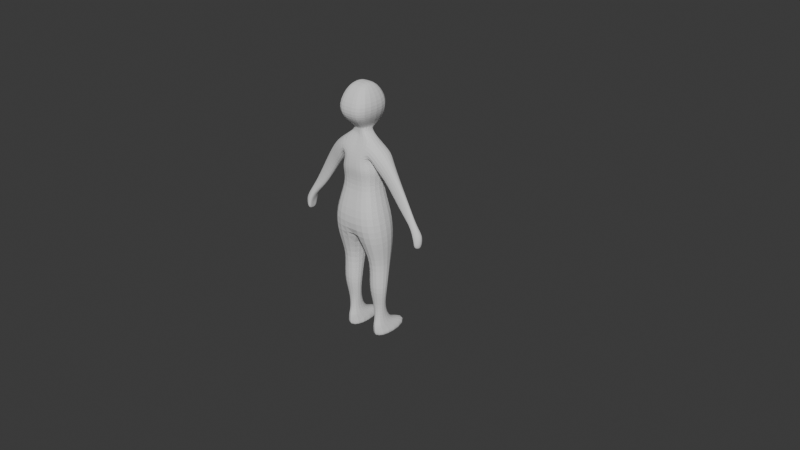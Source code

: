# Source: astronaut.blend  (saved by Blender 5.0.118; exported with 4.5.12 LTS)
import bpy
from mathutils import Matrix  # noqa: F401  (used for matrix-valued properties, if any)

bpy.ops.wm.read_factory_settings(use_empty=True)
scene = bpy.context.scene
scene.name = 'Scene'

# ---- collections
col_collection = bpy.data.collections.new('Collection'); scene.collection.children.link(col_collection)
col_collection_2 = bpy.data.collections.new('Collection 2'); scene.collection.children.link(col_collection_2)

# ---- world
world_world = bpy.data.worlds.new('World'); scene.world = world_world
world_world.use_nodes = True; world_world.node_tree.nodes.clear()
_N = world_world.node_tree.nodes; _L = world_world.node_tree.links
n0 = _N.new('ShaderNodeOutputWorld'); n0.name = 'World Output'; n0.location = (200, 100)
n1 = _N.new('ShaderNodeBackground'); n1.name = 'Background'; n1.location = (-200, 100)
n1.inputs[0].default_value = (0.05088, 0.05088, 0.05088, 1.0)
_L.new(n1.outputs[0], n0.inputs[0])
n0.is_active_output = True
world_world.color = (0.05088, 0.05088, 0.05088)
world_world.sun_shadow_jitter_overblur = 0.0

# ---- cameras
cam_camera = bpy.data.cameras.new('Camera')
cam_camera.clip_end = 100.0
cam_camera.ortho_scale = 7.314

# ---- meshes
me_cube_015 = bpy.data.meshes.new('Cube.015')
me_cube_015.from_pydata([(1.024, -1.068, 0.1506), (0.6584, -0.7019, 1.184), (1.024, 0.5145, 0.1591), (0.6584, 0.2675, 1.184), (0.0, 0.2675, 1.153), (0.0, -1.068, 0.1329), (0.0, 0.5145, 0.1414), (0.0, -0.7019, 1.153), (1.112, -0.8914, -0.8628), (1.112, 0.5038, -0.8628), (0.0, -0.8914, -0.9456), (0.0, 0.5038, -0.9456), (0.0, 0.2675, 1.152), (0.0, -1.068, 0.1338), (0.0, -0.8914, -0.9415), (0.0, 0.5145, 0.1423), (0.0, -0.7019, 1.152), (0.0, 0.5038, -0.9415), (0.9197, -0.4726, -1.809), (0.9197, 0.369, -1.816), (0.2462, -0.4726, -1.874), (0.2462, 0.369, -1.881), (0.9858, -0.5663, -2.825), (0.9858, 0.09788, -2.84), (0.2265, -0.5663, -2.828), (0.2265, 0.09788, -2.843), (0.8219, -0.365, -3.567), (0.8219, 0.04361, -3.574), (0.3484, -0.365, -3.541), (0.3484, 0.04361, -3.548), (0.7931, -0.3755, -4.147), (0.7931, 0.2419, -4.137), (0.3985, -0.3755, -4.15), (0.3985, 0.2419, -4.14), (0.9214, -0.5116, -4.609), (0.9214, 1.164, -4.657), (0.2952, -0.5116, -4.593), (0.2952, 1.164, -4.641), (0.866, -0.3986, -4.936), (0.866, 0.924, -4.946), (0.3207, -0.3986, -4.935), (0.3207, 0.924, -4.946), (0.861, 0.5446, -4.45), (0.3439, 0.5446, -4.443), (0.861, -0.4783, -4.392), (0.3439, -0.4783, -4.384), (0.2814, 1.124, -4.825), (0.2814, -0.4978, -4.761), (0.9606, -0.4978, -4.766), (0.9606, 1.124, -4.83), (0.0, 0.49, 1.742), (0.7504, 0.49, 1.729), (0.7504, -0.8183, 1.756), (0.0, -0.8183, 1.769), (0.0, 0.3221, 2.447), (0.5551, 0.3221, 2.427), (0.5551, -0.7725, 2.416), (0.0, -0.7725, 2.436), (0.0, 0.03051, 2.987), (0.6714, 0.03051, 2.885), (0.6714, -0.591, 2.906), (0.0, -0.488, 3.02), (0.0, -0.8265, 1.994), (0.0, 0.4979, 1.939), (0.6936, 0.4979, 1.932), (0.6936, -0.8265, 1.987), (0.9432, 0.1373, 2.206), (0.8399, -0.6514, 1.892), (1.095, 0.03372, 2.594), (1.06, -0.5862, 2.627), (0.0, 0.03718, 3.142), (0.3262, 0.03757, 3.143), (0.3261, -0.4869, 3.143), (0.0, -0.4861, 3.142), (0.0, 0.05887, 3.281), (0.2981, 0.05926, 3.286), (0.2979, -0.5029, 3.286), (0.0, -0.5021, 3.281), (0.412, 0.5202, 3.513), (0.0, -0.6949, 3.508), (0.0, 0.165, 4.928), (0.3354, 0.1654, 4.932), (0.3353, -0.5569, 4.932), (0.0, -0.5561, 4.928), (0.0, -0.5223, 3.347), (0.0, 0.5036, 3.348), (0.3033, 0.504, 3.352), (0.3032, -0.5231, 3.352), (0.0, 0.5198, 3.509), (0.4118, -0.6957, 3.513), (0.0, -1.005, 3.823), (0.6181, 0.5646, 3.827), (0.0, 0.5642, 3.823), (0.6179, -1.006, 3.827), (0.0, -1.006, 4.305), (0.6956, 0.5471, 4.309), (0.0, 0.5467, 4.305), (0.6954, -1.007, 4.309), (0.9431, 0.138, 2.205), (1.157, 0.08169, 1.844), (1.147, -0.5111, 1.615), (1.444, -0.1607, 2.097), (1.436, -0.4729, 2.107), (1.765, -0.07927, 0.9095), (1.777, -0.4263, 0.6646), (2.107, -0.2147, 0.8564), (2.113, -0.3533, 0.8587), (2.232, -0.1348, 0.1979), (2.242, -0.482, 0.2319), (2.422, -0.2676, 0.2964), (2.426, -0.4068, 0.307), (2.361, -0.04068, -0.1774), (2.359, -0.5432, -0.1399), (2.632, -0.2043, 0.001737), (2.629, -0.4396, 0.01397), (2.421, -0.05856, -0.3869), (2.419, -0.5524, -0.347), (2.692, -0.2222, -0.2078), (2.689, -0.4488, -0.1931), (2.45, -0.103, -0.5806), (2.45, -0.5425, -0.5368), (2.636, -0.2659, -0.6006), (2.635, -0.4382, -0.582), (1.084, -0.2672, 1.523), (2.441, -0.2855, -0.3373), (1.705, -0.2717, 0.5782), (2.501, -0.2851, -0.6448), (0.488, -0.2147, 2.346), (0.8072, -0.2325, 1.803), (2.174, -0.2867, 0.1298), (2.381, -0.287, -0.128), (-1.024, -1.068, 0.1506), (-0.6584, -0.7019, 1.184), (-1.024, 0.5145, 0.1591), (-0.6584, 0.2675, 1.184), (-1.112, -0.8914, -0.8628), (-1.112, 0.5038, -0.8628), (-0.9197, -0.4726, -1.809), (-0.9197, 0.369, -1.816), (-0.2462, -0.4726, -1.874), (-0.2462, 0.369, -1.881), (-0.9858, -0.5663, -2.825), (-0.9858, 0.09788, -2.84), (-0.2265, -0.5663, -2.828), (-0.2265, 0.09788, -2.843), (-0.8219, -0.365, -3.567), (-0.8219, 0.04361, -3.574), (-0.3484, -0.365, -3.541), (-0.3484, 0.04361, -3.548), (-0.7931, -0.3755, -4.147), (-0.7931, 0.2419, -4.137), (-0.3985, -0.3755, -4.15), (-0.3985, 0.2419, -4.14), (-0.9214, -0.5116, -4.609), (-0.9214, 1.164, -4.657), (-0.2952, -0.5116, -4.593), (-0.2952, 1.164, -4.641), (-0.866, -0.3986, -4.936), (-0.866, 0.924, -4.946), (-0.3207, -0.3986, -4.935), (-0.3207, 0.924, -4.946), (-0.861, 0.5446, -4.45), (-0.3439, 0.5446, -4.443), (-0.861, -0.4783, -4.392), (-0.3439, -0.4783, -4.384), (-0.2814, 1.124, -4.825), (-0.2814, -0.4978, -4.761), (-0.9606, -0.4978, -4.766), (-0.9606, 1.124, -4.83), (-0.7504, 0.49, 1.729), (-0.7504, -0.8183, 1.756), (-0.5551, 0.3221, 2.427), (-0.5551, -0.7725, 2.416), (-0.6714, 0.03051, 2.885), (-0.6714, -0.591, 2.906), (-0.6936, 0.4979, 1.932), (-0.6936, -0.8265, 1.987), (-0.9432, 0.1373, 2.206), (-0.8399, -0.6514, 1.892), (-1.095, 0.03372, 2.594), (-1.06, -0.5862, 2.627), (-0.3262, 0.03757, 3.143), (-0.3261, -0.4869, 3.143), (-0.2981, 0.05926, 3.286), (-0.2979, -0.5029, 3.286), (-0.412, 0.5202, 3.513), (-0.3354, 0.1654, 4.932), (-0.3353, -0.5569, 4.932), (-0.3033, 0.504, 3.352), (-0.3032, -0.5231, 3.352), (-0.4118, -0.6957, 3.513), (-0.6181, 0.5646, 3.827), (-0.6179, -1.006, 3.827), (-0.6956, 0.5471, 4.309), (-0.6954, -1.007, 4.309), (-0.9431, 0.138, 2.205), (-1.157, 0.08169, 1.844), (-1.147, -0.5111, 1.615), (-1.444, -0.1607, 2.097), (-1.436, -0.4729, 2.107), (-1.765, -0.07927, 0.9095), (-1.777, -0.4263, 0.6646), (-2.107, -0.2147, 0.8564), (-2.113, -0.3533, 0.8587), (-2.232, -0.1348, 0.1979), (-2.242, -0.482, 0.2319), (-2.422, -0.2676, 0.2964), (-2.426, -0.4068, 0.307), (-2.361, -0.04068, -0.1774), (-2.359, -0.5432, -0.1399), (-2.632, -0.2043, 0.001737), (-2.629, -0.4396, 0.01397), (-2.421, -0.05856, -0.3869), (-2.419, -0.5524, -0.347), (-2.692, -0.2222, -0.2078), (-2.689, -0.4488, -0.1931), (-2.45, -0.103, -0.5806), (-2.45, -0.5425, -0.5368), (-2.636, -0.2659, -0.6006), (-2.635, -0.4382, -0.582), (-1.084, -0.2672, 1.523), (-2.441, -0.2855, -0.3373), (-1.705, -0.2717, 0.5782), (-2.501, -0.2851, -0.6448), (-0.488, -0.2147, 2.346), (-0.8072, -0.2325, 1.803), (-2.174, -0.2867, 0.1298), (-2.381, -0.287, -0.128)], [], [(15, 12, 3, 2), (2, 3, 1, 0), (15, 2, 9, 17), (14, 17, 21, 20), (2, 0, 8, 9), (13, 5, 10, 14), (12, 4, 7, 16), (13, 16, 7, 5), (0, 1, 16, 13), (1, 3, 51, 52), (0, 13, 14, 8), (11, 17, 14, 10), (6, 15, 17, 11), (6, 4, 12, 15), (17, 9, 19, 21), (8, 14, 20, 18), (9, 8, 18, 19), (21, 19, 23, 25), (23, 22, 26, 27), (19, 18, 22, 23), (20, 21, 25, 24), (18, 20, 24, 22), (28, 29, 33, 32), (24, 25, 29, 28), (22, 24, 28, 26), (25, 23, 27, 29), (43, 42, 35, 37), (26, 28, 32, 30), (29, 27, 31, 33), (27, 26, 30, 31), (47, 46, 41, 40), (42, 44, 34, 35), (45, 43, 37, 36), (44, 45, 36, 34), (41, 39, 38, 40), (48, 47, 40, 38), (46, 49, 39, 41), (49, 48, 38, 39), (30, 32, 45, 44), (32, 33, 43, 45), (31, 30, 44, 42), (33, 31, 42, 43), (35, 34, 48, 49), (37, 35, 49, 46), (34, 36, 47, 48), (36, 37, 46, 47), (16, 1, 52, 53), (3, 12, 50, 51), (12, 16, 53, 50), (63, 62, 57, 54), (57, 56, 60, 61), (65, 64, 55, 127, 56), (62, 65, 56, 57), (64, 63, 54, 55), (55, 54, 58, 59), (54, 57, 61, 58), (59, 60, 69, 68), (51, 50, 63, 64), (53, 52, 65, 62), (52, 51, 64, 65), (50, 53, 62, 63), (56, 127, 128, 67), (60, 56, 67, 69), (55, 59, 68, 66), (66, 68, 98), (128, 66, 98), (58, 61, 73, 70), (60, 59, 71, 72), (61, 60, 72, 73), (59, 58, 70, 71), (73, 72, 76, 77), (96, 94, 83, 80), (71, 70, 74, 75), (70, 73, 77, 74), (72, 71, 75, 76), (97, 95, 81, 82), (94, 97, 82, 83), (95, 96, 80, 81), (75, 74, 85, 86), (77, 76, 87, 84), (76, 75, 86, 87), (74, 77, 84, 85), (86, 85, 88, 78), (84, 87, 89, 79), (87, 86, 78, 89), (85, 84, 79, 88), (78, 88, 92, 91), (79, 89, 93, 90), (89, 78, 91, 93), (88, 79, 90, 92), (91, 92, 96, 95), (90, 93, 97, 94), (93, 91, 95, 97), (92, 90, 94, 96), (98, 68, 101, 99), (102, 100, 104, 106), (68, 69, 102, 101), (69, 67, 100, 102), (67, 128, 123, 100), (104, 125, 129, 108), (100, 123, 125, 104), (99, 101, 105, 103), (101, 102, 106, 105), (107, 109, 113, 111), (103, 105, 109, 107), (105, 106, 110, 109), (106, 104, 108, 110), (114, 112, 116, 118), (109, 110, 114, 113), (110, 108, 112, 114), (108, 129, 130, 112), (115, 117, 121, 119), (112, 130, 124, 116), (111, 113, 117, 115), (113, 114, 118, 117), (120, 126, 119, 121, 122), (117, 118, 122, 121), (118, 116, 120, 122), (116, 124, 126, 120), (124, 130, 111, 115), (129, 125, 103, 107), (128, 127, 55, 66), (126, 124, 115, 119), (125, 123, 99, 103), (130, 129, 107, 111), (123, 128, 98, 99), (80, 83, 82, 81), (15, 133, 134, 12), (133, 131, 132, 134), (15, 17, 136, 133), (14, 139, 140, 17), (133, 136, 135, 131), (131, 13, 16, 132), (132, 170, 169, 134), (131, 135, 14, 13), (17, 140, 138, 136), (135, 137, 139, 14), (136, 138, 137, 135), (140, 144, 142, 138), (142, 146, 145, 141), (138, 142, 141, 137), (139, 143, 144, 140), (137, 141, 143, 139), (147, 151, 152, 148), (143, 147, 148, 144), (141, 145, 147, 143), (144, 148, 146, 142), (162, 156, 154, 161), (145, 149, 151, 147), (148, 152, 150, 146), (146, 150, 149, 145), (166, 159, 160, 165), (161, 154, 153, 163), (164, 155, 156, 162), (163, 153, 155, 164), (160, 159, 157, 158), (167, 157, 159, 166), (165, 160, 158, 168), (168, 158, 157, 167), (149, 163, 164, 151), (151, 164, 162, 152), (150, 161, 163, 149), (152, 162, 161, 150), (154, 168, 167, 153), (156, 165, 168, 154), (153, 167, 166, 155), (155, 166, 165, 156), (16, 53, 170, 132), (134, 169, 50, 12), (57, 61, 174, 172), (176, 172, 224, 171, 175), (62, 57, 172, 176), (175, 171, 54, 63), (171, 173, 58, 54), (173, 179, 180, 174), (169, 175, 63, 50), (53, 62, 176, 170), (170, 176, 175, 169), (172, 178, 225, 224), (174, 180, 178, 172), (171, 177, 179, 173), (177, 195, 179), (225, 195, 177), (174, 182, 181, 173), (61, 73, 182, 174), (173, 181, 70, 58), (73, 77, 184, 182), (181, 183, 74, 70), (182, 184, 183, 181), (194, 187, 186, 193), (94, 83, 187, 194), (193, 186, 80, 96), (183, 188, 85, 74), (77, 84, 189, 184), (184, 189, 188, 183), (188, 185, 88, 85), (84, 79, 190, 189), (189, 190, 185, 188), (185, 191, 92, 88), (79, 90, 192, 190), (190, 192, 191, 185), (191, 193, 96, 92), (90, 94, 194, 192), (192, 194, 193, 191), (195, 196, 198, 179), (199, 203, 201, 197), (179, 198, 199, 180), (180, 199, 197, 178), (178, 197, 220, 225), (201, 205, 226, 222), (197, 201, 222, 220), (196, 200, 202, 198), (198, 202, 203, 199), (204, 208, 210, 206), (200, 204, 206, 202), (202, 206, 207, 203), (203, 207, 205, 201), (211, 215, 213, 209), (206, 210, 211, 207), (207, 211, 209, 205), (205, 209, 227, 226), (212, 216, 218, 214), (209, 213, 221, 227), (208, 212, 214, 210), (210, 214, 215, 211), (217, 219, 218, 216, 223), (214, 218, 219, 215), (215, 219, 217, 213), (213, 217, 223, 221), (221, 212, 208, 227), (226, 204, 200, 222), (225, 177, 171, 224), (223, 216, 212, 221), (222, 200, 196, 220), (227, 208, 204, 226), (220, 196, 195, 225), (80, 186, 187, 83)])
_uv = me_cube_015.uv_layers.new(name='UVMap')
_uv.uv.foreach_set('vector', [0.375, 0.3812, 0.625, 0.3813, 0.625, 0.5, 0.375, 0.5, 0.375, 0.5, 0.625, 0.5, 0.625, 0.75, 0.375, 0.75, 0.375, 0.3812, 0.375, 0.5, 0.375, 0.5, 0.375, 0.3812, 0.2562, 0.75, 0.2562, 0.5, 0.2562, 0.5, 0.2562, 0.75, 0.375, 0.5, 0.375, 0.75, 0.375, 0.75, 0.375, 0.5, 0.375, 0.8688, 0.375, 0.875, 0.375, 0.875, 0.375, 0.8687, 0.7438, 0.5, 0.75, 0.5, 0.75, 0.75, 0.7437, 0.75, 0.375, 0.8688, 0.625, 0.8687, 0.625, 0.875, 0.375, 0.875, 0.375, 0.75, 0.625, 0.75, 0.625, 0.8687, 0.375, 0.8688, 0.625, 0.75, 0.625, 0.5, 0.625, 0.5, 0.625, 0.75, 0.375, 0.75, 0.375, 0.8688, 0.375, 0.8687, 0.375, 0.75, 0.25, 0.5, 0.2562, 0.5, 0.2562, 0.75, 0.25, 0.75, 0.375, 0.375, 0.375, 0.3812, 0.375, 0.3812, 0.375, 0.375, 0.375, 0.375, 0.625, 0.375, 0.625, 0.3813, 0.375, 0.3812, 0.375, 0.3812, 0.375, 0.5, 0.375, 0.5, 0.375, 0.3812, 0.375, 0.75, 0.375, 0.8687, 0.375, 0.8687, 0.375, 0.75, 0.375, 0.5, 0.375, 0.75, 0.375, 0.75, 0.375, 0.5, 0.375, 0.3812, 0.375, 0.5, 0.375, 0.5, 0.375, 0.3812, 0.375, 0.5, 0.375, 0.75, 0.375, 0.75, 0.375, 0.5, 0.375, 0.5, 0.375, 0.75, 0.375, 0.75, 0.375, 0.5, 0.2562, 0.75, 0.2562, 0.5, 0.2562, 0.5, 0.2562, 0.75, 0.375, 0.75, 0.375, 0.8687, 0.375, 0.8687, 0.375, 0.75, 0.2562, 0.75, 0.2562, 0.5, 0.2562, 0.5, 0.2562, 0.75, 0.2562, 0.75, 0.2562, 0.5, 0.2562, 0.5, 0.2562, 0.75, 0.375, 0.75, 0.375, 0.8687, 0.375, 0.8687, 0.375, 0.75, 0.375, 0.3812, 0.375, 0.5, 0.375, 0.5, 0.375, 0.3812, 0.375, 0.3812, 0.375, 0.5, 0.375, 0.5, 0.375, 0.3812, 0.375, 0.75, 0.375, 0.8687, 0.375, 0.8687, 0.375, 0.75, 0.375, 0.3812, 0.375, 0.5, 0.375, 0.5, 0.375, 0.3812, 0.375, 0.5, 0.375, 0.75, 0.375, 0.75, 0.375, 0.5, 0.2562, 0.75, 0.2562, 0.5, 0.2562, 0.5, 0.2562, 0.75, 0.375, 0.5, 0.375, 0.75, 0.375, 0.75, 0.375, 0.5, 0.2562, 0.75, 0.2562, 0.5, 0.2562, 0.5, 0.2562, 0.75, 0.375, 0.75, 0.375, 0.8687, 0.375, 0.8687, 0.375, 0.75, 0.2562, 0.5, 0.375, 0.5, 0.375, 0.75, 0.2562, 0.75, 0.375, 0.75, 0.375, 0.8687, 0.375, 0.8687, 0.375, 0.75, 0.375, 0.3813, 0.375, 0.5, 0.375, 0.5, 0.375, 0.3812, 0.375, 0.5, 0.375, 0.75, 0.375, 0.75, 0.375, 0.5, 0.375, 0.75, 0.375, 0.8687, 0.375, 0.8687, 0.375, 0.75, 0.2562, 0.75, 0.2562, 0.5, 0.2562, 0.5, 0.2562, 0.75, 0.375, 0.5, 0.375, 0.75, 0.375, 0.75, 0.375, 0.5, 0.375, 0.3812, 0.375, 0.5, 0.375, 0.5, 0.375, 0.3812, 0.375, 0.5, 0.375, 0.75, 0.375, 0.75, 0.375, 0.5, 0.375, 0.3812, 0.375, 0.5, 0.375, 0.5, 0.375, 0.3813, 0.375, 0.75, 0.375, 0.8687, 0.375, 0.8687, 0.375, 0.75, 0.2562, 0.75, 0.2562, 0.5, 0.2562, 0.5, 0.2562, 0.75, 0.625, 0.8687, 0.625, 0.75, 0.625, 0.75, 0.625, 0.8687, 0.625, 0.5, 0.625, 0.3813, 0.625, 0.3813, 0.625, 0.5, 0.7438, 0.5, 0.7437, 0.75, 0.7437, 0.75, 0.7438, 0.5, 0.7438, 0.5, 0.7437, 0.75, 0.7437, 0.75, 0.7438, 0.5, 0.625, 0.8687, 0.625, 0.75, 0.625, 0.75, 0.625, 0.8687, 0.625, 0.75, 0.625, 0.5, 0.625, 0.5, 0.625, 0.6245, 0.625, 0.75, 0.625, 0.8687, 0.625, 0.75, 0.625, 0.75, 0.625, 0.8687, 0.625, 0.5, 0.625, 0.3812, 0.625, 0.3813, 0.625, 0.5, 0.625, 0.5, 0.625, 0.3813, 0.625, 0.3813, 0.625, 0.5, 0.7438, 0.5, 0.7437, 0.75, 0.7437, 0.75, 0.7438, 0.5, 0.625, 0.5, 0.625, 0.75, 0.625, 0.75, 0.625, 0.5, 0.625, 0.5, 0.625, 0.3813, 0.625, 0.3812, 0.625, 0.5, 0.625, 0.8687, 0.625, 0.75, 0.625, 0.75, 0.625, 0.8687, 0.625, 0.75, 0.625, 0.5, 0.625, 0.5, 0.625, 0.75, 0.7438, 0.5, 0.7437, 0.75, 0.7437, 0.75, 0.7438, 0.5, 0.625, 0.75, 0.625, 0.6245, 0.625, 0.6537, 0.625, 0.75, 0.625, 0.75, 0.625, 0.75, 0.625, 0.75, 0.625, 0.75, 0.625, 0.5, 0.625, 0.5, 0.625, 0.5, 0.625, 0.5, 0.625, 0.5, 0.625, 0.5, 0.625, 0.5, 0.625, 0.6537, 0.625, 0.5, 0.625, 0.5, 0.7438, 0.5, 0.7437, 0.75, 0.7437, 0.75, 0.7438, 0.5, 0.625, 0.75, 0.625, 0.5, 0.625, 0.5, 0.625, 0.75, 0.625, 0.8687, 0.625, 0.75, 0.625, 0.75, 0.625, 0.8687, 0.625, 0.5, 0.625, 0.3813, 0.625, 0.3813, 0.625, 0.5, 0.625, 0.8687, 0.625, 0.75, 0.625, 0.75, 0.625, 0.8687, 0.7437, 0.5, 0.7437, 0.75, 0.7437, 0.75, 0.7438, 0.5, 0.625, 0.5, 0.625, 0.3813, 0.625, 0.3813, 0.625, 0.5, 0.7438, 0.5, 0.7437, 0.75, 0.7437, 0.75, 0.7438, 0.5, 0.625, 0.75, 0.625, 0.5, 0.625, 0.5, 0.625, 0.75, 0.625, 0.75, 0.625, 0.5, 0.625, 0.5, 0.625, 0.75, 0.625, 0.8687, 0.625, 0.75, 0.625, 0.75, 0.625, 0.8687, 0.625, 0.5, 0.625, 0.3813, 0.625, 0.3813, 0.625, 0.5, 0.625, 0.5, 0.625, 0.3813, 0.625, 0.3813, 0.625, 0.5, 0.625, 0.8687, 0.625, 0.75, 0.625, 0.75, 0.625, 0.8687, 0.625, 0.75, 0.625, 0.5, 0.625, 0.5, 0.625, 0.75, 0.7438, 0.5, 0.7437, 0.75, 0.7437, 0.75, 0.7438, 0.5, 0.625, 0.5, 0.625, 0.3813, 0.625, 0.3813, 0.625, 0.5, 0.625, 0.8687, 0.625, 0.75, 0.625, 0.75, 0.625, 0.8687, 0.625, 0.75, 0.625, 0.5, 0.625, 0.5, 0.625, 0.75, 0.7438, 0.5, 0.7437, 0.75, 0.7437, 0.75, 0.7438, 0.5, 0.625, 0.5, 0.625, 0.3813, 0.625, 0.3813, 0.625, 0.5, 0.625, 0.8687, 0.625, 0.75, 0.625, 0.75, 0.625, 0.8687, 0.625, 0.75, 0.625, 0.5, 0.625, 0.5, 0.625, 0.75, 0.7438, 0.5, 0.7437, 0.75, 0.7437, 0.75, 0.7438, 0.5, 0.625, 0.5, 0.625, 0.3813, 0.625, 0.3813, 0.625, 0.5, 0.625, 0.8687, 0.625, 0.75, 0.625, 0.75, 0.625, 0.8687, 0.625, 0.75, 0.625, 0.5, 0.625, 0.5, 0.625, 0.75, 0.7438, 0.5, 0.7437, 0.75, 0.7437, 0.75, 0.7437, 0.5, 0.625, 0.5, 0.625, 0.5, 0.625, 0.5, 0.625, 0.5, 0.625, 0.75, 0.625, 0.75, 0.625, 0.75, 0.625, 0.75, 0.625, 0.5, 0.625, 0.75, 0.625, 0.75, 0.625, 0.5, 0.625, 0.75, 0.625, 0.75, 0.625, 0.75, 0.625, 0.75, 0.625, 0.75, 0.625, 0.6537, 0.625, 0.6506, 0.625, 0.75, 0.625, 0.75, 0.625, 0.6445, 0.625, 0.5946, 0.625, 0.75, 0.625, 0.75, 0.625, 0.6506, 0.625, 0.6445, 0.625, 0.75, 0.625, 0.5, 0.625, 0.5, 0.625, 0.5, 0.625, 0.5, 0.625, 0.5, 0.625, 0.75, 0.625, 0.75, 0.625, 0.5, 0.625, 0.5, 0.625, 0.5, 0.625, 0.5, 0.625, 0.5, 0.625, 0.5, 0.625, 0.5, 0.625, 0.5, 0.625, 0.5, 0.625, 0.5, 0.625, 0.75, 0.625, 0.75, 0.625, 0.5, 0.625, 0.75, 0.625, 0.75, 0.625, 0.75, 0.625, 0.75, 0.625, 0.75, 0.625, 0.75, 0.625, 0.75, 0.625, 0.75, 0.625, 0.5, 0.625, 0.75, 0.625, 0.75, 0.625, 0.5, 0.625, 0.75, 0.625, 0.75, 0.625, 0.75, 0.625, 0.75, 0.625, 0.75, 0.625, 0.5946, 0.625, 0.6381, 0.625, 0.75, 0.625, 0.5, 0.625, 0.5, 0.625, 0.5, 0.625, 0.5, 0.625, 0.75, 0.625, 0.6381, 0.625, 0.6307, 0.625, 0.75, 0.625, 0.5, 0.625, 0.5, 0.625, 0.5, 0.625, 0.5, 0.625, 0.5, 0.625, 0.75, 0.625, 0.75, 0.625, 0.5, 0.625, 0.75, 0.625, 0.6149, 0.625, 0.5, 0.625, 0.5, 0.625, 0.75, 0.625, 0.5, 0.625, 0.75, 0.625, 0.75, 0.625, 0.5, 0.625, 0.75, 0.625, 0.75, 0.625, 0.75, 0.625, 0.75, 0.625, 0.75, 0.625, 0.6307, 0.625, 0.6149, 0.625, 0.75, 0.625, 0.6307, 0.625, 0.6381, 0.625, 0.5, 0.625, 0.5, 0.625, 0.5946, 0.625, 0.6445, 0.625, 0.5, 0.625, 0.5, 0.625, 0.6537, 0.625, 0.6245, 0.625, 0.5, 0.625, 0.5, 0.625, 0.6149, 0.625, 0.6307, 0.625, 0.5, 0.625, 0.5, 0.625, 0.6445, 0.625, 0.6506, 0.625, 0.5, 0.625, 0.5, 0.625, 0.6381, 0.625, 0.5946, 0.625, 0.5, 0.625, 0.5, 0.625, 0.6506, 0.625, 0.6537, 0.625, 0.5, 0.625, 0.5, 0.7438, 0.5, 0.7437, 0.75, 0.625, 0.75, 0.625, 0.5, 0.375, 0.3812, 0.375, 0.5, 0.625, 0.5, 0.625, 0.3813, 0.375, 0.5, 0.375, 0.75, 0.625, 0.75, 0.625, 0.5, 0.375, 0.3812, 0.375, 0.3812, 0.375, 0.5, 0.375, 0.5, 0.2562, 0.75, 0.2562, 0.75, 0.2562, 0.5, 0.2562, 0.5, 0.375, 0.5, 0.375, 0.5, 0.375, 0.75, 0.375, 0.75, 0.375, 0.75, 0.375, 0.8688, 0.625, 0.8687, 0.625, 0.75, 0.625, 0.75, 0.625, 0.75, 0.625, 0.5, 0.625, 0.5, 0.375, 0.75, 0.375, 0.75, 0.375, 0.8687, 0.375, 0.8688, 0.375, 0.3812, 0.375, 0.3812, 0.375, 0.5, 0.375, 0.5, 0.375, 0.75, 0.375, 0.75, 0.375, 0.8687, 0.375, 0.8687, 0.375, 0.5, 0.375, 0.5, 0.375, 0.75, 0.375, 0.75, 0.375, 0.3812, 0.375, 0.3812, 0.375, 0.5, 0.375, 0.5, 0.375, 0.5, 0.375, 0.5, 0.375, 0.75, 0.375, 0.75, 0.375, 0.5, 0.375, 0.5, 0.375, 0.75, 0.375, 0.75, 0.2562, 0.75, 0.2562, 0.75, 0.2562, 0.5, 0.2562, 0.5, 0.375, 0.75, 0.375, 0.75, 0.375, 0.8687, 0.375, 0.8687, 0.2562, 0.75, 0.2562, 0.75, 0.2562, 0.5, 0.2562, 0.5, 0.2562, 0.75, 0.2562, 0.75, 0.2562, 0.5, 0.2562, 0.5, 0.375, 0.75, 0.375, 0.75, 0.375, 0.8687, 0.375, 0.8687, 0.375, 0.3812, 0.375, 0.3812, 0.375, 0.5, 0.375, 0.5, 0.375, 0.3812, 0.375, 0.3812, 0.375, 0.5, 0.375, 0.5, 0.375, 0.75, 0.375, 0.75, 0.375, 0.8687, 0.375, 0.8687, 0.375, 0.3812, 0.375, 0.3812, 0.375, 0.5, 0.375, 0.5, 0.375, 0.5, 0.375, 0.5, 0.375, 0.75, 0.375, 0.75, 0.2562, 0.75, 0.2562, 0.75, 0.2562, 0.5, 0.2562, 0.5, 0.375, 0.5, 0.375, 0.5, 0.375, 0.75, 0.375, 0.75, 0.2562, 0.75, 0.2562, 0.75, 0.2562, 0.5, 0.2562, 0.5, 0.375, 0.75, 0.375, 0.75, 0.375, 0.8687, 0.375, 0.8687, 0.2562, 0.5, 0.2562, 0.75, 0.375, 0.75, 0.375, 0.5, 0.375, 0.75, 0.375, 0.75, 0.375, 0.8687, 0.375, 0.8687, 0.375, 0.3813, 0.375, 0.3812, 0.375, 0.5, 0.375, 0.5, 0.375, 0.5, 0.375, 0.5, 0.375, 0.75, 0.375, 0.75, 0.375, 0.75, 0.375, 0.75, 0.375, 0.8687, 0.375, 0.8687, 0.2562, 0.75, 0.2562, 0.75, 0.2562, 0.5, 0.2562, 0.5, 0.375, 0.5, 0.375, 0.5, 0.375, 0.75, 0.375, 0.75, 0.375, 0.3812, 0.375, 0.3812, 0.375, 0.5, 0.375, 0.5, 0.375, 0.5, 0.375, 0.5, 0.375, 0.75, 0.375, 0.75, 0.375, 0.3812, 0.375, 0.3813, 0.375, 0.5, 0.375, 0.5, 0.375, 0.75, 0.375, 0.75, 0.375, 0.8687, 0.375, 0.8687, 0.2562, 0.75, 0.2562, 0.75, 0.2562, 0.5, 0.2562, 0.5, 0.625, 0.8687, 0.625, 0.8687, 0.625, 0.75, 0.625, 0.75, 0.625, 0.5, 0.625, 0.5, 0.625, 0.3813, 0.625, 0.3813, 0.625, 0.8687, 0.625, 0.8687, 0.625, 0.75, 0.625, 0.75, 0.625, 0.75, 0.625, 0.75, 0.625, 0.6245, 0.625, 0.5, 0.625, 0.5, 0.625, 0.8687, 0.625, 0.8687, 0.625, 0.75, 0.625, 0.75, 0.625, 0.5, 0.625, 0.5, 0.625, 0.3813, 0.625, 0.3812, 0.625, 0.5, 0.625, 0.5, 0.625, 0.3813, 0.625, 0.3813, 0.625, 0.5, 0.625, 0.5, 0.625, 0.75, 0.625, 0.75, 0.625, 0.5, 0.625, 0.5, 0.625, 0.3812, 0.625, 0.3813, 0.625, 0.8687, 0.625, 0.8687, 0.625, 0.75, 0.625, 0.75, 0.625, 0.75, 0.625, 0.75, 0.625, 0.5, 0.625, 0.5, 0.625, 0.75, 0.625, 0.75, 0.625, 0.6537, 0.625, 0.6245, 0.625, 0.75, 0.625, 0.75, 0.625, 0.75, 0.625, 0.75, 0.625, 0.5, 0.625, 0.5, 0.625, 0.5, 0.625, 0.5, 0.625, 0.5, 0.625, 0.5, 0.625, 0.5, 0.625, 0.6537, 0.625, 0.5, 0.625, 0.5, 0.625, 0.75, 0.625, 0.75, 0.625, 0.5, 0.625, 0.5, 0.625, 0.8687, 0.625, 0.8687, 0.625, 0.75, 0.625, 0.75, 0.625, 0.5, 0.625, 0.5, 0.625, 0.3813, 0.625, 0.3813, 0.625, 0.8687, 0.625, 0.8687, 0.625, 0.75, 0.625, 0.75, 0.625, 0.5, 0.625, 0.5, 0.625, 0.3813, 0.625, 0.3813, 0.625, 0.75, 0.625, 0.75, 0.625, 0.5, 0.625, 0.5, 0.625, 0.75, 0.625, 0.75, 0.625, 0.5, 0.625, 0.5, 0.625, 0.8687, 0.625, 0.8687, 0.625, 0.75, 0.625, 0.75, 0.625, 0.5, 0.625, 0.5, 0.625, 0.3813, 0.625, 0.3813, 0.625, 0.5, 0.625, 0.5, 0.625, 0.3813, 0.625, 0.3813, 0.625, 0.8687, 0.625, 0.8687, 0.625, 0.75, 0.625, 0.75, 0.625, 0.75, 0.625, 0.75, 0.625, 0.5, 0.625, 0.5, 0.625, 0.5, 0.625, 0.5, 0.625, 0.3813, 0.625, 0.3813, 0.625, 0.8687, 0.625, 0.8687, 0.625, 0.75, 0.625, 0.75, 0.625, 0.75, 0.625, 0.75, 0.625, 0.5, 0.625, 0.5, 0.625, 0.5, 0.625, 0.5, 0.625, 0.3813, 0.625, 0.3813, 0.625, 0.8687, 0.625, 0.8687, 0.625, 0.75, 0.625, 0.75, 0.625, 0.75, 0.625, 0.75, 0.625, 0.5, 0.625, 0.5, 0.625, 0.5, 0.625, 0.5, 0.625, 0.3813, 0.625, 0.3813, 0.625, 0.8687, 0.625, 0.8687, 0.625, 0.75, 0.625, 0.75, 0.625, 0.75, 0.625, 0.75, 0.625, 0.5, 0.625, 0.5, 0.625, 0.5, 0.625, 0.5, 0.625, 0.5, 0.625, 0.5, 0.625, 0.75, 0.625, 0.75, 0.625, 0.75, 0.625, 0.75, 0.625, 0.5, 0.625, 0.5, 0.625, 0.75, 0.625, 0.75, 0.625, 0.75, 0.625, 0.75, 0.625, 0.75, 0.625, 0.75, 0.625, 0.75, 0.625, 0.75, 0.625, 0.6506, 0.625, 0.6537, 0.625, 0.75, 0.625, 0.75, 0.625, 0.5946, 0.625, 0.6445, 0.625, 0.75, 0.625, 0.75, 0.625, 0.6445, 0.625, 0.6506, 0.625, 0.5, 0.625, 0.5, 0.625, 0.5, 0.625, 0.5, 0.625, 0.5, 0.625, 0.5, 0.625, 0.75, 0.625, 0.75, 0.625, 0.5, 0.625, 0.5, 0.625, 0.5, 0.625, 0.5, 0.625, 0.5, 0.625, 0.5, 0.625, 0.5, 0.625, 0.5, 0.625, 0.5, 0.625, 0.5, 0.625, 0.75, 0.625, 0.75, 0.625, 0.75, 0.625, 0.75, 0.625, 0.75, 0.625, 0.75, 0.625, 0.75, 0.625, 0.75, 0.625, 0.75, 0.625, 0.75, 0.625, 0.5, 0.625, 0.5, 0.625, 0.75, 0.625, 0.75, 0.625, 0.75, 0.625, 0.75, 0.625, 0.75, 0.625, 0.75, 0.625, 0.75, 0.625, 0.75, 0.625, 0.6381, 0.625, 0.5946, 0.625, 0.5, 0.625, 0.5, 0.625, 0.5, 0.625, 0.5, 0.625, 0.75, 0.625, 0.75, 0.625, 0.6307, 0.625, 0.6381, 0.625, 0.5, 0.625, 0.5, 0.625, 0.5, 0.625, 0.5, 0.625, 0.5, 0.625, 0.5, 0.625, 0.75, 0.625, 0.75, 0.625, 0.75, 0.625, 0.75, 0.625, 0.5, 0.625, 0.5, 0.625, 0.6149, 0.625, 0.5, 0.625, 0.5, 0.625, 0.75, 0.625, 0.75, 0.625, 0.75, 0.625, 0.75, 0.625, 0.75, 0.625, 0.75, 0.625, 0.75, 0.625, 0.75, 0.625, 0.6149, 0.625, 0.6307, 0.625, 0.6307, 0.625, 0.5, 0.625, 0.5, 0.625, 0.6381, 0.625, 0.5946, 0.625, 0.5, 0.625, 0.5, 0.625, 0.6445, 0.625, 0.6537, 0.625, 0.5, 0.625, 0.5, 0.625, 0.6245, 0.625, 0.6149, 0.625, 0.5, 0.625, 0.5, 0.625, 0.6307, 0.625, 0.6445, 0.625, 0.5, 0.625, 0.5, 0.625, 0.6506, 0.625, 0.6381, 0.625, 0.5, 0.625, 0.5, 0.625, 0.5946, 0.625, 0.6506, 0.625, 0.5, 0.625, 0.5, 0.625, 0.6537, 0.7438, 0.5, 0.625, 0.5, 0.625, 0.75, 0.7437, 0.75])
me_cube_015.update()
me_cube_014 = bpy.data.meshes.new('Cube.014')
me_cube_014.from_pydata([(1.024, -1.068, 0.1506), (0.6584, -0.7019, 1.184), (1.024, 0.5145, 0.1591), (0.6584, 0.2675, 1.184), (0.0, 0.2675, 1.153), (0.0, -1.068, 0.1329), (0.0, 0.5145, 0.1414), (0.0, -0.7019, 1.153), (1.112, -0.8914, -0.8628), (1.112, 0.5038, -0.8628), (0.0, -0.8914, -0.9456), (0.0, 0.5038, -0.9456), (0.0, 0.2675, 1.152), (0.0, -1.068, 0.1338), (0.0, -0.8914, -0.9415), (0.0, 0.5145, 0.1423), (0.0, -0.7019, 1.152), (0.0, 0.5038, -0.9415), (0.9197, -0.4726, -1.809), (0.9197, 0.369, -1.816), (0.2462, -0.4726, -1.874), (0.2462, 0.369, -1.881), (0.9858, -0.5663, -2.825), (0.9858, 0.09788, -2.84), (0.2265, -0.5663, -2.828), (0.2265, 0.09788, -2.843), (0.8219, -0.365, -3.567), (0.8219, 0.04361, -3.574), (0.3484, -0.365, -3.541), (0.3484, 0.04361, -3.548), (0.7931, -0.3755, -4.147), (0.7931, 0.2419, -4.137), (0.3985, -0.3755, -4.15), (0.3985, 0.2419, -4.14), (0.9214, -0.5116, -4.609), (0.9214, 1.164, -4.657), (0.2952, -0.5116, -4.593), (0.2952, 1.164, -4.641), (0.866, -0.3986, -4.936), (0.866, 0.924, -4.946), (0.3207, -0.3986, -4.935), (0.3207, 0.924, -4.946), (0.861, 0.5446, -4.45), (0.3439, 0.5446, -4.443), (0.861, -0.4783, -4.392), (0.3439, -0.4783, -4.384), (0.2814, 1.124, -4.825), (0.2814, -0.4978, -4.761), (0.9606, -0.4978, -4.766), (0.9606, 1.124, -4.83), (0.0, 0.49, 1.742), (0.7504, 0.49, 1.729), (0.7504, -0.8183, 1.756), (0.0, -0.8183, 1.769), (0.0, 0.3221, 2.447), (0.5551, 0.3221, 2.427), (0.5551, -0.7725, 2.416), (0.0, -0.7725, 2.436), (0.0, 0.03051, 2.987), (0.6714, 0.03051, 2.885), (0.6714, -0.591, 2.906), (0.0, -0.488, 3.02), (0.0, -0.8265, 1.994), (0.0, 0.4979, 1.939), (0.6936, 0.4979, 1.932), (0.6936, -0.8265, 1.987), (0.9432, 0.1373, 2.206), (0.8399, -0.6514, 1.892), (1.095, 0.03372, 2.594), (1.06, -0.5862, 2.627), (0.0, 0.03718, 3.142), (0.3262, 0.03757, 3.143), (0.3261, -0.4869, 3.143), (0.0, -0.4861, 3.142), (0.0, 0.05887, 3.281), (0.2981, 0.05926, 3.286), (0.2979, -0.5029, 3.286), (0.0, -0.5021, 3.281), (0.412, 0.5202, 3.513), (0.0, -0.6949, 3.508), (0.0, 0.165, 4.928), (0.3354, 0.1654, 4.932), (0.3353, -0.5569, 4.932), (0.0, -0.5561, 4.928), (0.0, -0.5223, 3.347), (0.0, 0.5036, 3.348), (0.3033, 0.504, 3.352), (0.3032, -0.5231, 3.352), (0.0, 0.5198, 3.509), (0.4118, -0.6957, 3.513), (0.0, -1.005, 3.823), (0.6181, 0.5646, 3.827), (0.0, 0.5642, 3.823), (0.6179, -1.006, 3.827), (0.0, -1.006, 4.305), (0.6956, 0.5471, 4.309), (0.0, 0.5467, 4.305), (0.6954, -1.007, 4.309), (0.9431, 0.138, 2.205), (1.157, 0.08169, 1.844), (1.147, -0.5111, 1.615), (1.444, -0.1607, 2.097), (1.436, -0.4729, 2.107), (1.765, -0.07927, 0.9095), (1.777, -0.4263, 0.6646), (2.107, -0.2147, 0.8564), (2.113, -0.3533, 0.8587), (2.232, -0.1348, 0.1979), (2.242, -0.482, 0.2319), (2.422, -0.2676, 0.2964), (2.426, -0.4068, 0.307), (2.361, -0.04068, -0.1774), (2.359, -0.5432, -0.1399), (2.632, -0.2043, 0.001737), (2.629, -0.4396, 0.01397), (2.421, -0.05856, -0.3869), (2.419, -0.5524, -0.347), (2.692, -0.2222, -0.2078), (2.689, -0.4488, -0.1931), (2.45, -0.103, -0.5806), (2.45, -0.5425, -0.5368), (2.636, -0.2659, -0.6006), (2.635, -0.4382, -0.582), (1.084, -0.2672, 1.523), (2.441, -0.2855, -0.3373), (1.705, -0.2717, 0.5782), (2.501, -0.2851, -0.6448), (0.488, -0.2147, 2.346), (0.8072, -0.2325, 1.803), (2.174, -0.2867, 0.1298), (2.381, -0.287, -0.128)], [], [(15, 12, 3, 2), (2, 3, 1, 0), (15, 2, 9, 17), (14, 17, 21, 20), (2, 0, 8, 9), (13, 5, 10, 14), (12, 4, 7, 16), (13, 16, 7, 5), (0, 1, 16, 13), (1, 3, 51, 52), (0, 13, 14, 8), (11, 17, 14, 10), (6, 15, 17, 11), (6, 4, 12, 15), (17, 9, 19, 21), (8, 14, 20, 18), (9, 8, 18, 19), (21, 19, 23, 25), (23, 22, 26, 27), (19, 18, 22, 23), (20, 21, 25, 24), (18, 20, 24, 22), (28, 29, 33, 32), (24, 25, 29, 28), (22, 24, 28, 26), (25, 23, 27, 29), (43, 42, 35, 37), (26, 28, 32, 30), (29, 27, 31, 33), (27, 26, 30, 31), (47, 46, 41, 40), (42, 44, 34, 35), (45, 43, 37, 36), (44, 45, 36, 34), (41, 39, 38, 40), (48, 47, 40, 38), (46, 49, 39, 41), (49, 48, 38, 39), (30, 32, 45, 44), (32, 33, 43, 45), (31, 30, 44, 42), (33, 31, 42, 43), (35, 34, 48, 49), (37, 35, 49, 46), (34, 36, 47, 48), (36, 37, 46, 47), (16, 1, 52, 53), (3, 12, 50, 51), (12, 16, 53, 50), (63, 62, 57, 54), (57, 56, 60, 61), (65, 64, 55, 127, 56), (62, 65, 56, 57), (64, 63, 54, 55), (55, 54, 58, 59), (54, 57, 61, 58), (59, 60, 69, 68), (51, 50, 63, 64), (53, 52, 65, 62), (52, 51, 64, 65), (50, 53, 62, 63), (56, 127, 128, 67), (60, 56, 67, 69), (55, 59, 68, 66), (66, 68, 98), (128, 66, 98), (58, 61, 73, 70), (60, 59, 71, 72), (61, 60, 72, 73), (59, 58, 70, 71), (73, 72, 76, 77), (96, 94, 83, 80), (71, 70, 74, 75), (70, 73, 77, 74), (72, 71, 75, 76), (97, 95, 81, 82), (94, 97, 82, 83), (95, 96, 80, 81), (75, 74, 85, 86), (77, 76, 87, 84), (76, 75, 86, 87), (74, 77, 84, 85), (86, 85, 88, 78), (84, 87, 89, 79), (87, 86, 78, 89), (85, 84, 79, 88), (78, 88, 92, 91), (79, 89, 93, 90), (89, 78, 91, 93), (88, 79, 90, 92), (91, 92, 96, 95), (90, 93, 97, 94), (93, 91, 95, 97), (92, 90, 94, 96), (98, 68, 101, 99), (102, 100, 104, 106), (68, 69, 102, 101), (69, 67, 100, 102), (67, 128, 123, 100), (104, 125, 129, 108), (100, 123, 125, 104), (99, 101, 105, 103), (101, 102, 106, 105), (107, 109, 113, 111), (103, 105, 109, 107), (105, 106, 110, 109), (106, 104, 108, 110), (114, 112, 116, 118), (109, 110, 114, 113), (110, 108, 112, 114), (108, 129, 130, 112), (115, 117, 121, 119), (112, 130, 124, 116), (111, 113, 117, 115), (113, 114, 118, 117), (120, 126, 119, 121, 122), (117, 118, 122, 121), (118, 116, 120, 122), (116, 124, 126, 120), (124, 130, 111, 115), (129, 125, 103, 107), (128, 127, 55, 66), (126, 124, 115, 119), (125, 123, 99, 103), (130, 129, 107, 111), (123, 128, 98, 99), (80, 83, 82, 81)])
_uv = me_cube_014.uv_layers.new(name='UVMap')
_uv.uv.foreach_set('vector', [0.375, 0.3812, 0.625, 0.3813, 0.625, 0.5, 0.375, 0.5, 0.375, 0.5, 0.625, 0.5, 0.625, 0.75, 0.375, 0.75, 0.375, 0.3812, 0.375, 0.5, 0.375, 0.5, 0.375, 0.3812, 0.2562, 0.75, 0.2562, 0.5, 0.2562, 0.5, 0.2562, 0.75, 0.375, 0.5, 0.375, 0.75, 0.375, 0.75, 0.375, 0.5, 0.375, 0.8688, 0.375, 0.875, 0.375, 0.875, 0.375, 0.8687, 0.7438, 0.5, 0.75, 0.5, 0.75, 0.75, 0.7437, 0.75, 0.375, 0.8688, 0.625, 0.8687, 0.625, 0.875, 0.375, 0.875, 0.375, 0.75, 0.625, 0.75, 0.625, 0.8687, 0.375, 0.8688, 0.625, 0.75, 0.625, 0.5, 0.625, 0.5, 0.625, 0.75, 0.375, 0.75, 0.375, 0.8688, 0.375, 0.8687, 0.375, 0.75, 0.25, 0.5, 0.2562, 0.5, 0.2562, 0.75, 0.25, 0.75, 0.375, 0.375, 0.375, 0.3812, 0.375, 0.3812, 0.375, 0.375, 0.375, 0.375, 0.625, 0.375, 0.625, 0.3813, 0.375, 0.3812, 0.375, 0.3812, 0.375, 0.5, 0.375, 0.5, 0.375, 0.3812, 0.375, 0.75, 0.375, 0.8687, 0.375, 0.8687, 0.375, 0.75, 0.375, 0.5, 0.375, 0.75, 0.375, 0.75, 0.375, 0.5, 0.375, 0.3812, 0.375, 0.5, 0.375, 0.5, 0.375, 0.3812, 0.375, 0.5, 0.375, 0.75, 0.375, 0.75, 0.375, 0.5, 0.375, 0.5, 0.375, 0.75, 0.375, 0.75, 0.375, 0.5, 0.2562, 0.75, 0.2562, 0.5, 0.2562, 0.5, 0.2562, 0.75, 0.375, 0.75, 0.375, 0.8687, 0.375, 0.8687, 0.375, 0.75, 0.2562, 0.75, 0.2562, 0.5, 0.2562, 0.5, 0.2562, 0.75, 0.2562, 0.75, 0.2562, 0.5, 0.2562, 0.5, 0.2562, 0.75, 0.375, 0.75, 0.375, 0.8687, 0.375, 0.8687, 0.375, 0.75, 0.375, 0.3812, 0.375, 0.5, 0.375, 0.5, 0.375, 0.3812, 0.375, 0.3812, 0.375, 0.5, 0.375, 0.5, 0.375, 0.3812, 0.375, 0.75, 0.375, 0.8687, 0.375, 0.8687, 0.375, 0.75, 0.375, 0.3812, 0.375, 0.5, 0.375, 0.5, 0.375, 0.3812, 0.375, 0.5, 0.375, 0.75, 0.375, 0.75, 0.375, 0.5, 0.2562, 0.75, 0.2562, 0.5, 0.2562, 0.5, 0.2562, 0.75, 0.375, 0.5, 0.375, 0.75, 0.375, 0.75, 0.375, 0.5, 0.2562, 0.75, 0.2562, 0.5, 0.2562, 0.5, 0.2562, 0.75, 0.375, 0.75, 0.375, 0.8687, 0.375, 0.8687, 0.375, 0.75, 0.2562, 0.5, 0.375, 0.5, 0.375, 0.75, 0.2562, 0.75, 0.375, 0.75, 0.375, 0.8687, 0.375, 0.8687, 0.375, 0.75, 0.375, 0.3813, 0.375, 0.5, 0.375, 0.5, 0.375, 0.3812, 0.375, 0.5, 0.375, 0.75, 0.375, 0.75, 0.375, 0.5, 0.375, 0.75, 0.375, 0.8687, 0.375, 0.8687, 0.375, 0.75, 0.2562, 0.75, 0.2562, 0.5, 0.2562, 0.5, 0.2562, 0.75, 0.375, 0.5, 0.375, 0.75, 0.375, 0.75, 0.375, 0.5, 0.375, 0.3812, 0.375, 0.5, 0.375, 0.5, 0.375, 0.3812, 0.375, 0.5, 0.375, 0.75, 0.375, 0.75, 0.375, 0.5, 0.375, 0.3812, 0.375, 0.5, 0.375, 0.5, 0.375, 0.3813, 0.375, 0.75, 0.375, 0.8687, 0.375, 0.8687, 0.375, 0.75, 0.2562, 0.75, 0.2562, 0.5, 0.2562, 0.5, 0.2562, 0.75, 0.625, 0.8687, 0.625, 0.75, 0.625, 0.75, 0.625, 0.8687, 0.625, 0.5, 0.625, 0.3813, 0.625, 0.3813, 0.625, 0.5, 0.7438, 0.5, 0.7437, 0.75, 0.7437, 0.75, 0.7438, 0.5, 0.7438, 0.5, 0.7437, 0.75, 0.7437, 0.75, 0.7438, 0.5, 0.625, 0.8687, 0.625, 0.75, 0.625, 0.75, 0.625, 0.8687, 0.625, 0.75, 0.625, 0.5, 0.625, 0.5, 0.625, 0.6245, 0.625, 0.75, 0.625, 0.8687, 0.625, 0.75, 0.625, 0.75, 0.625, 0.8687, 0.625, 0.5, 0.625, 0.3812, 0.625, 0.3813, 0.625, 0.5, 0.625, 0.5, 0.625, 0.3813, 0.625, 0.3813, 0.625, 0.5, 0.7438, 0.5, 0.7437, 0.75, 0.7437, 0.75, 0.7438, 0.5, 0.625, 0.5, 0.625, 0.75, 0.625, 0.75, 0.625, 0.5, 0.625, 0.5, 0.625, 0.3813, 0.625, 0.3812, 0.625, 0.5, 0.625, 0.8687, 0.625, 0.75, 0.625, 0.75, 0.625, 0.8687, 0.625, 0.75, 0.625, 0.5, 0.625, 0.5, 0.625, 0.75, 0.7438, 0.5, 0.7437, 0.75, 0.7437, 0.75, 0.7438, 0.5, 0.625, 0.75, 0.625, 0.6245, 0.625, 0.6537, 0.625, 0.75, 0.625, 0.75, 0.625, 0.75, 0.625, 0.75, 0.625, 0.75, 0.625, 0.5, 0.625, 0.5, 0.625, 0.5, 0.625, 0.5, 0.625, 0.5, 0.625, 0.5, 0.625, 0.5, 0.625, 0.6537, 0.625, 0.5, 0.625, 0.5, 0.7438, 0.5, 0.7437, 0.75, 0.7437, 0.75, 0.7438, 0.5, 0.625, 0.75, 0.625, 0.5, 0.625, 0.5, 0.625, 0.75, 0.625, 0.8687, 0.625, 0.75, 0.625, 0.75, 0.625, 0.8687, 0.625, 0.5, 0.625, 0.3813, 0.625, 0.3813, 0.625, 0.5, 0.625, 0.8687, 0.625, 0.75, 0.625, 0.75, 0.625, 0.8687, 0.7437, 0.5, 0.7437, 0.75, 0.7437, 0.75, 0.7438, 0.5, 0.625, 0.5, 0.625, 0.3813, 0.625, 0.3813, 0.625, 0.5, 0.7438, 0.5, 0.7437, 0.75, 0.7437, 0.75, 0.7438, 0.5, 0.625, 0.75, 0.625, 0.5, 0.625, 0.5, 0.625, 0.75, 0.625, 0.75, 0.625, 0.5, 0.625, 0.5, 0.625, 0.75, 0.625, 0.8687, 0.625, 0.75, 0.625, 0.75, 0.625, 0.8687, 0.625, 0.5, 0.625, 0.3813, 0.625, 0.3813, 0.625, 0.5, 0.625, 0.5, 0.625, 0.3813, 0.625, 0.3813, 0.625, 0.5, 0.625, 0.8687, 0.625, 0.75, 0.625, 0.75, 0.625, 0.8687, 0.625, 0.75, 0.625, 0.5, 0.625, 0.5, 0.625, 0.75, 0.7438, 0.5, 0.7437, 0.75, 0.7437, 0.75, 0.7438, 0.5, 0.625, 0.5, 0.625, 0.3813, 0.625, 0.3813, 0.625, 0.5, 0.625, 0.8687, 0.625, 0.75, 0.625, 0.75, 0.625, 0.8687, 0.625, 0.75, 0.625, 0.5, 0.625, 0.5, 0.625, 0.75, 0.7438, 0.5, 0.7437, 0.75, 0.7437, 0.75, 0.7438, 0.5, 0.625, 0.5, 0.625, 0.3813, 0.625, 0.3813, 0.625, 0.5, 0.625, 0.8687, 0.625, 0.75, 0.625, 0.75, 0.625, 0.8687, 0.625, 0.75, 0.625, 0.5, 0.625, 0.5, 0.625, 0.75, 0.7438, 0.5, 0.7437, 0.75, 0.7437, 0.75, 0.7438, 0.5, 0.625, 0.5, 0.625, 0.3813, 0.625, 0.3813, 0.625, 0.5, 0.625, 0.8687, 0.625, 0.75, 0.625, 0.75, 0.625, 0.8687, 0.625, 0.75, 0.625, 0.5, 0.625, 0.5, 0.625, 0.75, 0.7438, 0.5, 0.7437, 0.75, 0.7437, 0.75, 0.7437, 0.5, 0.625, 0.5, 0.625, 0.5, 0.625, 0.5, 0.625, 0.5, 0.625, 0.75, 0.625, 0.75, 0.625, 0.75, 0.625, 0.75, 0.625, 0.5, 0.625, 0.75, 0.625, 0.75, 0.625, 0.5, 0.625, 0.75, 0.625, 0.75, 0.625, 0.75, 0.625, 0.75, 0.625, 0.75, 0.625, 0.6537, 0.625, 0.6506, 0.625, 0.75, 0.625, 0.75, 0.625, 0.6445, 0.625, 0.5946, 0.625, 0.75, 0.625, 0.75, 0.625, 0.6506, 0.625, 0.6445, 0.625, 0.75, 0.625, 0.5, 0.625, 0.5, 0.625, 0.5, 0.625, 0.5, 0.625, 0.5, 0.625, 0.75, 0.625, 0.75, 0.625, 0.5, 0.625, 0.5, 0.625, 0.5, 0.625, 0.5, 0.625, 0.5, 0.625, 0.5, 0.625, 0.5, 0.625, 0.5, 0.625, 0.5, 0.625, 0.5, 0.625, 0.75, 0.625, 0.75, 0.625, 0.5, 0.625, 0.75, 0.625, 0.75, 0.625, 0.75, 0.625, 0.75, 0.625, 0.75, 0.625, 0.75, 0.625, 0.75, 0.625, 0.75, 0.625, 0.5, 0.625, 0.75, 0.625, 0.75, 0.625, 0.5, 0.625, 0.75, 0.625, 0.75, 0.625, 0.75, 0.625, 0.75, 0.625, 0.75, 0.625, 0.5946, 0.625, 0.6381, 0.625, 0.75, 0.625, 0.5, 0.625, 0.5, 0.625, 0.5, 0.625, 0.5, 0.625, 0.75, 0.625, 0.6381, 0.625, 0.6307, 0.625, 0.75, 0.625, 0.5, 0.625, 0.5, 0.625, 0.5, 0.625, 0.5, 0.625, 0.5, 0.625, 0.75, 0.625, 0.75, 0.625, 0.5, 0.625, 0.75, 0.625, 0.6149, 0.625, 0.5, 0.625, 0.5, 0.625, 0.75, 0.625, 0.5, 0.625, 0.75, 0.625, 0.75, 0.625, 0.5, 0.625, 0.75, 0.625, 0.75, 0.625, 0.75, 0.625, 0.75, 0.625, 0.75, 0.625, 0.6307, 0.625, 0.6149, 0.625, 0.75, 0.625, 0.6307, 0.625, 0.6381, 0.625, 0.5, 0.625, 0.5, 0.625, 0.5946, 0.625, 0.6445, 0.625, 0.5, 0.625, 0.5, 0.625, 0.6537, 0.625, 0.6245, 0.625, 0.5, 0.625, 0.5, 0.625, 0.6149, 0.625, 0.6307, 0.625, 0.5, 0.625, 0.5, 0.625, 0.6445, 0.625, 0.6506, 0.625, 0.5, 0.625, 0.5, 0.625, 0.6381, 0.625, 0.5946, 0.625, 0.5, 0.625, 0.5, 0.625, 0.6506, 0.625, 0.6537, 0.625, 0.5, 0.625, 0.5, 0.7438, 0.5, 0.7437, 0.75, 0.625, 0.75, 0.625, 0.5])
me_cube_014.update()
arm_armature_007 = bpy.data.armatures.new('Armature.007')  # bones are not reproduced
arm_armature_006 = bpy.data.armatures.new('Armature.006')  # bones are not reproduced

# ---- objects
ob_camera = bpy.data.objects.new('Camera', cam_camera)
ob_cube_001 = bpy.data.objects.new('Cube.001', me_cube_015)
ob_armature_002 = bpy.data.objects.new('Armature.002', arm_armature_007)
ob_empty = bpy.data.objects.new('Empty', None)
ob_empty_001 = bpy.data.objects.new('Empty.001', None)
ob_armature_001 = bpy.data.objects.new('Armature.001', arm_armature_006)
ob_cube_002 = bpy.data.objects.new('Cube.002', me_cube_014)

# ---- transforms, parenting, visibility, modifiers, constraints
ob_camera.location = (7.359, -6.926, 4.958)
ob_camera.rotation_euler = (1.109, 0.0, 0.8149)
ob_camera.lock_rotations_4d = False
ob_camera.empty_display_type = 'ARROWS'
ob_camera.color = (0.0, 0.0, 0.0, 0.0)
ob_camera.display_type = 'WIRE'
ob_camera.lineart.crease_threshold = 0.0
ob_cube_001.parent = ob_armature_002
ob_cube_001.location = (0.0, 0.131, 0.0)
ob_cube_001.scale = (0.4573, 0.4573, 0.4573)
_vg = ob_cube_001.vertex_groups.new(name='Bone')
for _i, _w in zip([0, 1, 2, 3, 4, 5, 7, 8, 10, 11, 12, 13, 14, 16, 17, 50, 51, 52, 53, 55, 62, 63, 64, 65, 131, 132, 133, 134, 169, 170, 171, 175, 176], [0.2195, 0.7837, 0.09688, 0.7243, 1.001, 0.6379, 0.9296, 0.01754, 0.1082, 0.1364, 1.0, 0.6386, 0.1082, 0.9294, 0.1355, 0.2019, 0.2397, 0.2259, 0.1306, 0.004672, 0.05269, 0.1081, 0.1528, 0.124, 0.1654, 0.4601, 0.04999, 0.4248, 0.2268, 0.219, 0.008493, 0.167, 0.1484]): _vg.add([_i], _w, 'REPLACE')
_vg = ob_cube_001.vertex_groups.new(name='Bone.001')
for _i, _w in zip([1, 3, 4, 7, 12, 16, 50, 51, 52, 53, 54, 55, 56, 57, 62, 63, 64, 65, 127, 132, 134, 169, 170, 171, 172, 175, 176, 224], [0.1025, 0.1278, 0.1051, 0.06299, 0.1051, 0.06295, 0.6346, 0.512, 0.5712, 0.7886, 0.1261, 0.1001, 0.1185, 0.4551, 0.7859, 0.6232, 0.4944, 0.5491, 0.0633, 0.1227, 0.1341, 0.2091, 0.2399, 0.0517, 0.07559, 0.2036, 0.2275, 0.00861]): _vg.add([_i], _w, 'REPLACE')
_vg = ob_cube_001.vertex_groups.new(name='Bone.002')
for _i, _w in zip([3, 50, 51, 52, 53, 54, 55, 56, 57, 58, 59, 60, 62, 63, 64, 65, 66, 67, 68, 69, 71, 72, 75, 76, 86, 98, 127, 128, 169, 170, 171, 172, 175, 176], [0.03019, 0.08818, 0.1944, 0.06352, 0.00782, 0.6289, 0.6428, 0.2567, 0.4176, 0.05798, 0.455, 0.438, 0.08073, 0.1598, 0.3071, 0.1043, 0.1091, 0.0163, 0.08654, 0.07707, 0.114, 0.09381, 0.03311, 0.02766, 0.003892, 0.1087, 0.757, 0.05991, 0.02718, 0.01108, 0.09596, 0.02781, 0.03629, 0.02146]): _vg.add([_i], _w, 'REPLACE')
_vg = ob_cube_001.vertex_groups.new(name='Bone.003')
for _i, _w in zip([52, 54, 55, 56, 57, 59, 60, 65, 66, 67, 68, 69, 71, 72, 75, 76, 86, 87, 98, 99, 100, 101, 102, 103, 123, 127, 128], [0.105, 0.0002346, 0.1849, 0.5903, 0.00744, 0.4755, 0.4988, 0.1968, 0.8614, 0.9365, 0.8961, 0.91, 0.1155, 0.1035, 0.03419, 0.03342, 0.002043, 0.00347, 0.862, 0.9626, 0.9618, 0.9779, 0.9887, 0.04851, 0.9482, 0.1543, 0.9258]): _vg.add([_i], _w, 'REPLACE')
_vg = ob_cube_001.vertex_groups.new(name='Bone.004')
for _i, _w in zip([100, 103, 104, 105, 106, 107, 108, 109, 110, 111, 112, 113, 114, 115, 116, 117, 118, 119, 120, 121, 122, 123, 124, 125, 126, 129, 130], [0.01802, 0.95, 0.9786, 0.999, 0.9934, 0.9993, 0.9996, 1.001, 1.0, 1.0, 1.0, 1.0, 1.0, 1.0, 1.0, 1.0, 1.0, 1.0, 1.0, 1.0, 1.0, 0.04666, 1.0, 0.9978, 1.0, 1.001, 1.0]): _vg.add([_i], _w, 'REPLACE')
_vg = ob_cube_001.vertex_groups.new(name='Bone.005')
for _i, _w in zip([50, 54, 63, 132, 134, 169, 170, 171, 172, 173, 174, 175, 176, 177, 178, 179, 180, 181, 182, 183, 184, 195, 224, 225], [0.05036, 0.07366, 0.06182, 0.07376, 0.1417, 0.368, 0.142, 0.5943, 0.2245, 0.4494, 0.4311, 0.4676, 0.1663, 0.1028, 0.006531, 0.0858, 0.07763, 0.1089, 0.08998, 0.02787, 0.0233, 0.1023, 0.7741, 0.06114]): _vg.add([_i], _w, 'REPLACE')
_vg = ob_cube_001.vertex_groups.new(name='Bone.006')
for _i, _w in zip([54, 57, 62, 132, 134, 169, 170, 171, 172, 173, 174, 176, 177, 178, 179, 180, 181, 182, 183, 184, 188, 189, 195, 196, 197, 198, 199, 200, 220, 224, 225], [0.0006909, 0.01086, 0.009142, 0.08488, 0.01326, 0.01065, 0.2401, 0.1852, 0.6168, 0.4741, 0.5004, 0.3313, 0.8607, 0.941, 0.8936, 0.908, 0.1149, 0.1031, 0.03339, 0.03229, 0.001647, 0.002463, 0.8613, 0.9622, 0.9614, 0.9777, 0.9886, 0.04317, 0.947, 0.1509, 0.926]): _vg.add([_i], _w, 'REPLACE')
_vg = ob_cube_001.vertex_groups.new(name='Bone.007')
for _i, _w in zip([197, 200, 201, 202, 203, 204, 205, 206, 207, 208, 209, 210, 211, 212, 213, 214, 215, 216, 217, 218, 219, 220, 221, 222, 223, 226, 227], [0.01956, 0.9527, 0.9816, 0.9989, 0.9921, 0.9993, 0.9996, 1.001, 1.0, 1.0, 1.0, 1.0, 1.0, 1.0, 1.0, 1.0, 1.0, 1.0, 1.0, 1.0, 1.0, 0.04903, 1.0, 0.9992, 1.0, 1.001, 1.0]): _vg.add([_i], _w, 'REPLACE')
_vg = ob_cube_001.vertex_groups.new(name='Bone.014')
for _i, _w in zip([54, 57, 58, 59, 60, 61, 70, 71, 72, 73, 74, 75, 76, 77, 78, 79, 84, 85, 86, 87, 88, 89, 91, 92, 93, 173, 174, 181, 182, 183, 184, 185, 188, 189, 190, 191, 192], [0.09197, 0.04454, 0.8191, 0.03393, 0.02554, 0.9336, 0.735, 0.4821, 0.5601, 0.8005, 0.2379, 0.2292, 0.2405, 0.2268, 0.09883, 0.04844, 0.1262, 0.1643, 0.1571, 0.1601, 0.09859, 0.07069, 0.0442, 0.03908, 0.007869, 0.03857, 0.03073, 0.4832, 0.5619, 0.2286, 0.2388, 0.09858, 0.157, 0.1581, 0.06954, 0.04366, 0.006768]): _vg.add([_i], _w, 'REPLACE')
_vg = ob_cube_001.vertex_groups.new(name='Bone.015')
for _i, _w in zip([58, 61, 70, 71, 72, 73, 74, 75, 76, 77, 78, 79, 80, 81, 82, 83, 84, 85, 86, 87, 88, 89, 90, 91, 92, 93, 94, 95, 96, 97, 181, 182, 183, 184, 185, 186, 187, 188, 189, 190, 191, 192, 193, 194], [0.06102, 0.004564, 0.2582, 0.2854, 0.2371, 0.1775, 0.7403, 0.6828, 0.6762, 0.7591, 0.8655, 0.9428, 0.9935, 0.9914, 0.9938, 0.9956, 0.8617, 0.8031, 0.7842, 0.786, 0.878, 0.9058, 0.9815, 0.9364, 0.9432, 0.9614, 0.9927, 0.9714, 0.9806, 0.9835, 0.2857, 0.2374, 0.6843, 0.6794, 0.8661, 0.9915, 0.9939, 0.7845, 0.7891, 0.9076, 0.9368, 0.9622, 0.9717, 0.9839]): _vg.add([_i], _w, 'REPLACE')
_vg = ob_cube_001.vertex_groups.new(name='Bone.008')
for _i, _w in zip([0, 1, 2, 3, 5, 8, 9, 10, 13, 14, 18, 19], [0.6692, 0.0703, 0.6494, 0.0761, 0.08539, 0.792, 0.7284, 0.05342, 0.08538, 0.05341, 0.01038, 0.07249]): _vg.add([_i], _w, 'REPLACE')
_vg = ob_cube_001.vertex_groups.new(name='Bone.009')
for _i, _w in zip([8, 9, 10, 14, 18, 19, 20, 21, 22, 23, 24, 25], [0.09091, 0.1082, 0.05863, 0.05863, 0.934, 0.8188, 0.9029, 0.7962, 0.05142, 0.0637, 0.05842, 0.06784]): _vg.add([_i], _w, 'REPLACE')
_vg = ob_cube_001.vertex_groups.new(name='Bone.010')
for _i, _w in zip([18, 19, 20, 21, 22, 23, 24, 25, 26, 27, 28, 29, 30, 31, 32, 33, 34, 35, 36, 37, 38, 39, 40, 41, 42, 43, 44, 45, 46, 47, 48, 49], [0.004898, 0.06913, 0.03672, 0.08127, 0.9467, 0.9282, 0.9377, 0.9235, 0.9979, 0.9954, 0.9967, 0.9938, 0.9997, 0.9992, 0.9997, 0.999, 0.9998, 0.9995, 0.9998, 0.9994, 0.9999, 0.9996, 0.9998, 0.9996, 0.9995, 0.9995, 0.9998, 0.9998, 0.9995, 0.9998, 0.9998, 0.9996]): _vg.add([_i], _w, 'REPLACE')
_vg = ob_cube_001.vertex_groups.new(name='Bone.011')
for _i, _w in zip([0, 5, 6, 8, 10, 13, 14, 15, 20, 131, 132, 133, 134, 135, 136, 138, 139, 169, 170, 175, 176], [0.03348, 0.246, 0.04593, 0.05085, 0.6698, 0.2454, 0.6698, 0.04593, 0.01049, 0.6371, 0.1621, 0.5453, 0.1313, 0.4894, 0.421, 0.01921, 0.008294, 0.05631, 0.07536, 0.02704, 0.04754]): _vg.add([_i], _w, 'REPLACE')
_vg = ob_cube_001.vertex_groups.new(name='Bone.012')
for _i, _w in zip([5, 10, 13, 14, 131, 132, 133, 135, 136, 137, 138, 139, 140, 141, 142, 143, 144], [0.01447, 0.08043, 0.01433, 0.08043, 0.1038, 0.00342, 0.09055, 0.4725, 0.4604, 0.9446, 0.8527, 0.9105, 0.8037, 0.05382, 0.06757, 0.05684, 0.06686]): _vg.add([_i], _w, 'REPLACE')
_vg = ob_cube_001.vertex_groups.new(name='Bone.013')
for _i, _w in zip([137, 138, 139, 140, 141, 142, 143, 144, 145, 146, 147, 148, 149, 150, 151, 152, 153, 154, 155, 156, 157, 158, 159, 160, 161, 162, 163, 164, 165, 166, 167, 168], [0.008924, 0.06946, 0.03138, 0.08028, 0.9448, 0.9264, 0.9398, 0.9253, 0.9976, 0.9952, 0.9971, 0.9941, 0.9996, 0.9991, 0.9996, 0.9989, 0.9997, 0.9995, 0.9997, 0.9994, 0.9998, 0.9996, 0.9998, 0.9995, 0.9994, 0.9994, 0.9996, 0.9996, 0.9995, 0.9998, 0.9997, 0.9995]): _vg.add([_i], _w, 'REPLACE')
_m = ob_cube_001.modifiers.new('Armature', 'ARMATURE')
_m.object = ob_armature_002
_m = ob_cube_001.modifiers.new('Subdivision', 'SUBSURF')
ob_armature_002.location = (0.0, 0.0, 0.0)
ob_empty.location = (0.0, 0.0, 0.0)
ob_empty.rotation_euler = (1.571, -0.0, -0.0)
ob_empty.empty_display_type = 'IMAGE'
ob_empty.empty_display_size = 5.0
ob_empty_001.location = (0.0, 0.0, 0.0)
ob_empty_001.rotation_euler = (1.571, -0.0, 1.571)
ob_empty_001.empty_display_type = 'IMAGE'
ob_empty_001.empty_display_size = 5.0
ob_armature_001.location = (4.0, 0.0, 0.0)
ob_armature_001.show_in_front = True
ob_cube_002.location = (4.0, 0.131, 0.0)
ob_cube_002.scale = (0.4573, 0.4573, 0.4573)
_m = ob_cube_002.modifiers.new('Mirror', 'MIRROR')
_m.use_clip = True

# ---- collection membership
col_collection.objects.link(ob_camera)
col_collection.objects.link(ob_cube_001)
col_collection.objects.link(ob_armature_002)
col_collection_2.objects.link(ob_empty)
col_collection_2.objects.link(ob_empty_001)
col_collection_2.objects.link(ob_armature_001)
col_collection_2.objects.link(ob_cube_002)
def _layer_coll(name, lc=None):
    lc = lc or bpy.context.view_layer.layer_collection
    for c in lc.children:
        if c.name == name: return c
        r = _layer_coll(name, c)
        if r: return r
_layer_coll('Collection 2').exclude = True

# ---- scene / render settings (as saved in the file)
scene.frame_start = 1; scene.frame_end = 250; scene.frame_set(-203)
scene.render.engine = 'BLENDER_EEVEE_NEXT'
scene.render.bake_bias = 0.0
scene.render.bake_samples = 0
scene.cycles.sampling_pattern = 'TABULATED_SOBOL'
scene.eevee.use_volume_custom_range = False
bpy.context.view_layer.update()

# ---- added for rendering (the .blend has no active camera and no usable light): camera, sun
cam_auto = bpy.data.cameras.new('AutoCamera')
cam_auto.lens = 50.0
cam_auto.sensor_width = 36.0
cam_auto.clip_end = 1000.0
ob_auto_camera = bpy.data.objects.new('AutoCamera', cam_auto)
scene.collection.objects.link(ob_auto_camera)
ob_auto_camera.location = (10.7793, -12.0108, 8.03204)
ob_auto_camera.rotation_euler = (1.09748, -7.21219e-08, 0.694738)
scene.camera = ob_auto_camera
light_auto_sun = bpy.data.lights.new('AutoSun', 'SUN')
light_auto_sun.energy = 3.0
light_auto_sun.angle = 0.0523599
ob_auto_sun = bpy.data.objects.new('AutoSun', light_auto_sun)
scene.collection.objects.link(ob_auto_sun)
ob_auto_sun.rotation_euler = (0.872665, 0.174533, 0.523599)
bpy.context.view_layer.update()
